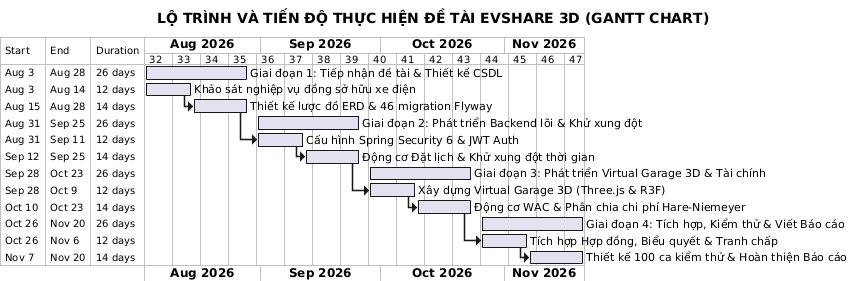

The diagram above was rendered by PlantUML. Its source (embedded in the PNG):
@startgantt
title LỘ TRÌNH VÀ TIẾN ĐỘ THỰC HIỆN ĐỀ TÀI EVSHARE 3D (GANTT CHART)
language vi
printscale weekly
today is 2026-11-16

Project starts 2026-08-03

[Giai đoạn 1: Tiếp nhận đề tài & Thiết kế CSDL] as [G1] starts 2026-08-03 and ends 2026-08-28
[Khảo sát nghiệp vụ đồng sở hữu xe điện] as [T1_1] starts 2026-08-03 and ends 2026-08-14
[Thiết kế lược đồ ERD & 46 migration Flyway] as [T1_2] starts 2026-08-15 and ends 2026-08-28

[Giai đoạn 2: Phát triển Backend lõi & Khử xung đột] as [G2] starts 2026-08-31 and ends 2026-09-25
[Cấu hình Spring Security 6 & JWT Auth] as [T2_1] starts 2026-08-31 and ends 2026-09-11
[Động cơ Đặt lịch & Khử xung đột thời gian] as [T2_2] starts 2026-09-12 and ends 2026-09-25

[Giai đoạn 3: Phát triển Virtual Garage 3D & Tài chính] as [G3] starts 2026-09-28 and ends 2026-10-23
[Xây dựng Virtual Garage 3D (Three.js & R3F)] as [T3_1] starts 2026-09-28 and ends 2026-10-09
[Động cơ WAC & Phân chia chi phí Hare-Niemeyer] as [T3_2] starts 2026-10-10 and ends 2026-10-23

[Giai đoạn 4: Tích hợp, Kiểm thử & Viết Báo cáo] as [G4] starts 2026-10-26 and ends 2026-11-20
[Tích hợp Hợp đồng, Biểu quyết & Tranh chấp] as [T4_1] starts 2026-10-26 and ends 2026-11-06
[Thiết kế 100 ca kiểm thử & Hoàn thiện Báo cáo] as [T4_2] starts 2026-11-07 and ends 2026-11-20

[T1_1] -> [T1_2]
[T1_2] -> [T2_1]
[T2_1] -> [T2_2]
[T2_2] -> [T3_1]
[T3_1] -> [T3_2]
[T3_2] -> [T4_1]
[T4_1] -> [T4_2]
@endgantt